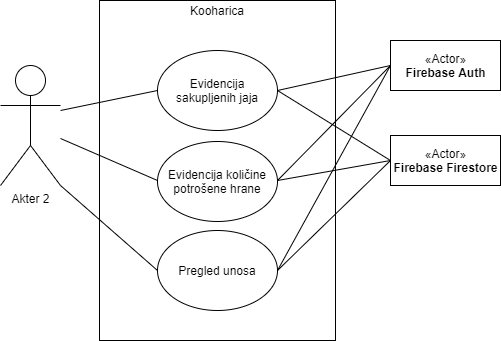

The diagram above was exported from draw.io. Its source (the exported page's mxGraphModel, read from the mxfile embedded in the PNG):
<mxGraphModel dx="769" dy="575" grid="1" gridSize="10" guides="1" tooltips="1" connect="1" arrows="1" fold="1" page="1" pageScale="1" pageWidth="827" pageHeight="1169" math="0" shadow="0">
  <root>
    <mxCell id="0" />
    <mxCell id="1" parent="0" />
    <mxCell id="jX7p9ODw6ThJtBg9-2f8-1" value="Akter 2" style="shape=umlActor;verticalLabelPosition=bottom;verticalAlign=top;html=1;" parent="1" vertex="1">
      <mxGeometry x="310" y="165" width="60" height="120" as="geometry" />
    </mxCell>
    <mxCell id="jX7p9ODw6ThJtBg9-2f8-2" value="" style="rounded=0;whiteSpace=wrap;html=1;" parent="1" vertex="1">
      <mxGeometry x="409" y="100" width="236" height="340" as="geometry" />
    </mxCell>
    <mxCell id="jX7p9ODw6ThJtBg9-2f8-3" value="Kooharica" style="text;html=1;strokeColor=none;fillColor=none;align=center;verticalAlign=middle;whiteSpace=wrap;rounded=0;" parent="1" vertex="1">
      <mxGeometry x="507" y="100" width="40" height="20" as="geometry" />
    </mxCell>
    <mxCell id="jX7p9ODw6ThJtBg9-2f8-9" value="«Actor»&lt;br&gt;&lt;b&gt;Firebase Auth&lt;/b&gt;" style="html=1;" parent="1" vertex="1">
      <mxGeometry x="700" y="140" width="110" height="50" as="geometry" />
    </mxCell>
    <mxCell id="jX7p9ODw6ThJtBg9-2f8-10" value="«Actor»&lt;br&gt;&lt;b&gt;Firebase Firestore&lt;/b&gt;" style="html=1;" parent="1" vertex="1">
      <mxGeometry x="700" y="235" width="110" height="50" as="geometry" />
    </mxCell>
    <mxCell id="jX7p9ODw6ThJtBg9-2f8-11" value="" style="endArrow=none;html=1;entryX=0;entryY=0.5;entryDx=0;entryDy=0;" parent="1" edge="1">
      <mxGeometry width="50" height="50" relative="1" as="geometry">
        <mxPoint x="370" y="210" as="sourcePoint" />
        <mxPoint x="467" y="190" as="targetPoint" />
      </mxGeometry>
    </mxCell>
    <mxCell id="jX7p9ODw6ThJtBg9-2f8-12" value="" style="endArrow=none;html=1;entryX=0;entryY=0.5;entryDx=0;entryDy=0;exitX=1;exitY=0.5;exitDx=0;exitDy=0;" parent="1" target="jX7p9ODw6ThJtBg9-2f8-9" edge="1">
      <mxGeometry width="50" height="50" relative="1" as="geometry">
        <mxPoint x="587" y="190" as="sourcePoint" />
        <mxPoint x="482" y="200" as="targetPoint" />
      </mxGeometry>
    </mxCell>
    <mxCell id="jX7p9ODw6ThJtBg9-2f8-13" value="" style="endArrow=none;html=1;entryX=0;entryY=0.5;entryDx=0;entryDy=0;" parent="1" source="jX7p9ODw6ThJtBg9-2f8-1" edge="1">
      <mxGeometry width="50" height="50" relative="1" as="geometry">
        <mxPoint x="390" y="230" as="sourcePoint" />
        <mxPoint x="467" y="280" as="targetPoint" />
      </mxGeometry>
    </mxCell>
    <mxCell id="jX7p9ODw6ThJtBg9-2f8-14" value="" style="endArrow=none;html=1;entryX=0;entryY=0.5;entryDx=0;entryDy=0;exitX=1;exitY=0.5;exitDx=0;exitDy=0;" parent="1" target="jX7p9ODw6ThJtBg9-2f8-10" edge="1">
      <mxGeometry width="50" height="50" relative="1" as="geometry">
        <mxPoint x="587" y="280" as="sourcePoint" />
        <mxPoint x="502" y="220" as="targetPoint" />
      </mxGeometry>
    </mxCell>
    <mxCell id="jX7p9ODw6ThJtBg9-2f8-15" value="" style="endArrow=none;html=1;entryX=0;entryY=0.5;entryDx=0;entryDy=0;exitX=1;exitY=0.5;exitDx=0;exitDy=0;" parent="1" target="jX7p9ODw6ThJtBg9-2f8-9" edge="1">
      <mxGeometry width="50" height="50" relative="1" as="geometry">
        <mxPoint x="587" y="280" as="sourcePoint" />
        <mxPoint x="512" y="230" as="targetPoint" />
      </mxGeometry>
    </mxCell>
    <mxCell id="jX7p9ODw6ThJtBg9-2f8-16" value="" style="endArrow=none;html=1;entryX=0;entryY=0.5;entryDx=0;entryDy=0;exitX=1;exitY=0.5;exitDx=0;exitDy=0;" parent="1" target="jX7p9ODw6ThJtBg9-2f8-10" edge="1">
      <mxGeometry width="50" height="50" relative="1" as="geometry">
        <mxPoint x="587" y="190" as="sourcePoint" />
        <mxPoint x="522" y="240" as="targetPoint" />
      </mxGeometry>
    </mxCell>
    <mxCell id="bP8phT1iYEKErBA6uqyo-1" value="Evidencija sakupljenih jaja" style="ellipse;whiteSpace=wrap;html=1;" parent="1" vertex="1">
      <mxGeometry x="467" y="150" width="120" height="80" as="geometry" />
    </mxCell>
    <mxCell id="bP8phT1iYEKErBA6uqyo-2" value="Evidencija količine potrošene hrane" style="ellipse;whiteSpace=wrap;html=1;" parent="1" vertex="1">
      <mxGeometry x="467" y="241" width="120" height="80" as="geometry" />
    </mxCell>
    <mxCell id="2" value="Pregled unosa" style="ellipse;whiteSpace=wrap;html=1;" vertex="1" parent="1">
      <mxGeometry x="467" y="330" width="120" height="80" as="geometry" />
    </mxCell>
    <mxCell id="3" value="" style="endArrow=none;html=1;exitX=1;exitY=0.5;exitDx=0;exitDy=0;entryX=0;entryY=0.5;entryDx=0;entryDy=0;" edge="1" parent="1" source="2" target="jX7p9ODw6ThJtBg9-2f8-9">
      <mxGeometry width="50" height="50" relative="1" as="geometry">
        <mxPoint x="597" y="290" as="sourcePoint" />
        <mxPoint x="700" y="170" as="targetPoint" />
      </mxGeometry>
    </mxCell>
    <mxCell id="4" value="" style="endArrow=none;html=1;entryX=0;entryY=0.5;entryDx=0;entryDy=0;exitX=1;exitY=0.5;exitDx=0;exitDy=0;" edge="1" parent="1" source="2" target="jX7p9ODw6ThJtBg9-2f8-10">
      <mxGeometry width="50" height="50" relative="1" as="geometry">
        <mxPoint x="607" y="300" as="sourcePoint" />
        <mxPoint x="720" y="185" as="targetPoint" />
      </mxGeometry>
    </mxCell>
    <mxCell id="5" value="" style="endArrow=none;html=1;entryX=1;entryY=1;entryDx=0;entryDy=0;exitX=0;exitY=0.5;exitDx=0;exitDy=0;entryPerimeter=0;" edge="1" parent="1" source="2" target="jX7p9ODw6ThJtBg9-2f8-1">
      <mxGeometry width="50" height="50" relative="1" as="geometry">
        <mxPoint x="617" y="310" as="sourcePoint" />
        <mxPoint x="730" y="195" as="targetPoint" />
      </mxGeometry>
    </mxCell>
  </root>
</mxGraphModel>